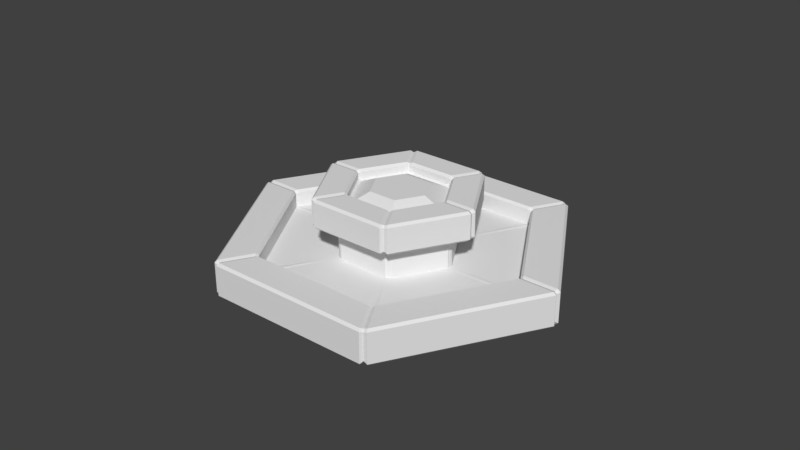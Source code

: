 # Source: school.blend  (saved by Blender 2.78.0; exported with 4.5.12 LTS)
import bpy
from mathutils import Matrix  # noqa: F401  (used for matrix-valued properties, if any)

bpy.ops.wm.read_factory_settings(use_empty=True)
scene = bpy.context.scene
scene.name = 'Scene'

# ---- collections
col_collection_1 = bpy.data.collections.new('Collection 1'); scene.collection.children.link(col_collection_1)

# ---- world
world_world = bpy.data.worlds.new('World'); scene.world = world_world
world_world.color = (0.05088, 0.05088, 0.05088)
world_world.use_sun_shadow = False
world_world.sun_shadow_jitter_overblur = 0.0
world_world.cycles.sampling_method = 'MANUAL'

# ---- meshes
me_cylinder = bpy.data.meshes.new('Cylinder')
me_cylinder.from_pydata([(0.4276, 0.2468, 1.072), (1.391e-07, 0.4937, 1.072), (0.4276, -0.2468, 1.072), (-5.054e-09, -0.4937, 1.072), (-0.4276, -0.2468, 1.072), (-0.4276, 0.2468, 1.072), (1.078e-07, 0.8705, 1.043), (1.045e-07, 0.9121, 1.079), (6.426e-08, 1.349, 1.079), (5.756e-08, 1.39, 1.043), (5.42e-08, 1.39, 0.6648), (5.085e-08, 1.349, 0.6288), (2.113e-08, 2.314, 0.242), (2.113e-08, 2.356, 0.278), (1.011e-09, 2.896, 0.278), (1.011e-09, 2.938, 0.242), (1.011e-09, 2.938, -0.226), (4.364e-09, 2.896, -0.262), (3.073e-08, 1.019, 0.6288), (2.235e-08, 1.005, 0.0), (2.113e-08, 2.314, 0.008), (1.112e-07, 0.8705, 0.9348), (0.7899, 0.4561, 1.079), (0.7539, 0.4353, 1.043), (1.204, 0.6951, 1.043), (1.168, 0.6743, 1.079), (1.168, 0.6743, 0.6288), (1.204, 0.6951, 0.6648), (2.04, 1.178, 0.278), (2.004, 1.157, 0.242), (2.544, 1.469, 0.242), (2.508, 1.448, 0.278), (2.508, 1.448, -0.262), (2.544, 1.469, -0.226), (0.8824, 0.5094, 0.6288), (2.004, 1.157, 0.008), (0.8704, 0.5025, 0.0), (0.7539, 0.4353, 0.9348), (0.7899, -0.4561, 1.079), (0.7539, -0.4353, 1.043), (1.204, -0.6951, 1.043), (1.168, -0.6743, 1.079), (1.168, -0.6743, 0.6288), (1.204, -0.6951, 0.6648), (2.04, -1.178, 0.278), (2.004, -1.157, 0.242), (2.544, -1.469, 0.242), (2.508, -1.448, 0.278), (2.508, -1.448, -0.262), (2.544, -1.469, -0.226), (0.8824, -0.5094, 0.6288), (2.004, -1.157, 0.008), (0.8704, -0.5025, 0.0), (0.7539, -0.4353, 0.9348), (-1.167e-07, -0.9121, 1.079), (-1.234e-07, -0.8705, 1.043), (-1.435e-07, -1.39, 1.043), (-1.569e-07, -1.349, 1.079), (-1.167e-07, -1.349, 0.6288), (-1.301e-07, -1.39, 0.6648), (-1.9e-07, -2.356, 0.278), (-1.933e-07, -2.314, 0.242), (-2.503e-07, -2.938, 0.242), (-2.47e-07, -2.896, 0.278), (0.7199, 0.4156, 0.9186), (-2.403e-07, -2.896, -0.262), (-2.503e-07, -2.938, -0.226), (1.158e-07, 0.8313, 0.9186), (0.7199, -0.4156, 0.9186), (-1.066e-07, -1.019, 0.6288), (-3.99e-08, -0.8313, 0.9186), (-1.933e-07, -2.314, 0.008), (-0.7199, -0.4156, 0.9186), (-7.823e-08, -1.005, 0.0), (-0.7199, 0.4156, 0.9186), (-1.268e-07, -0.8705, 0.9348), (0.8427, 0.5505, 0.0), (0.8981, 0.4545, 0.0), (-0.05541, 1.005, 0.0), (0.05541, 1.005, 0.0), (0.8981, -0.4545, 0.0), (0.8427, -0.5505, 0.0), (0.05541, -1.005, 0.0), (-0.05541, -1.005, 0.0), (-0.8427, -0.5505, 0.0), (-0.8981, -0.4545, 0.0), (-0.8981, 0.4545, 0.0), (-0.8427, 0.5505, 0.0), (1.998, 1.09, 0.0), (1.943, 1.186, 0.0), (0.05541, 2.275, 0.0), (-0.05541, 2.275, 0.0), (1.943, -1.186, 0.0), (1.998, -1.09, 0.0), (-0.05541, -2.275, 0.0), (0.05541, -2.275, 0.0), (-1.998, -1.09, 0.0), (-1.943, -1.186, 0.0), (-1.943, 1.186, 0.0), (-1.998, 1.09, 0.0), (0.8427, 0.5505, 0.6), (0.8981, 0.4545, 0.6), (-0.05541, 1.005, 0.6), (0.05541, 1.005, 0.6), (0.8981, -0.4545, 0.6), (0.8427, -0.5505, 0.6), (0.05541, -1.005, 0.6), (-0.05541, -1.005, 0.6), (-0.8427, -0.5505, 0.6), (-0.8981, -0.4545, 0.6), (-0.8981, 0.4545, 0.6), (-0.8427, 0.5505, 0.6), (-0.05541, 2.922, -0.3), (0.05541, 2.922, -0.3), (-0.05541, 2.968, -0.26), (0.05541, 2.968, -0.26), (0.05541, 2.321, 0.3), (-0.05541, 2.321, 0.3), (-0.05541, 2.275, 0.26), (0.05541, 2.275, 0.26), (2.503, 1.509, -0.3), (2.558, 1.413, -0.3), (2.543, 1.532, -0.26), (2.598, 1.436, -0.26), (1.943, 1.186, 0.26), (1.998, 1.09, 0.26), (2.038, 1.113, 0.3), (1.983, 1.209, 0.3), (2.558, -1.413, -0.3), (2.503, -1.509, -0.3), (2.598, -1.436, -0.26), (2.543, -1.532, -0.26), (1.998, -1.09, 0.26), (1.943, -1.186, 0.26), (1.983, -1.209, 0.3), (2.038, -1.113, 0.3), (0.05541, -2.922, -0.3), (-0.05541, -2.922, -0.3), (0.05541, -2.968, -0.26), (-0.05541, -2.968, -0.26), (0.05541, -2.275, 0.26), (-0.05541, -2.275, 0.26), (-0.05541, -2.321, 0.3), (0.05541, -2.321, 0.3), (-2.503, -1.509, -0.3), (-2.558, -1.413, -0.3), (-2.543, -1.532, -0.26), (-2.598, -1.436, -0.26), (-1.943, -1.186, 0.26), (-1.998, -1.09, 0.26), (-2.038, -1.113, 0.3), (-1.983, -1.209, 0.3), (-2.558, 1.413, -0.3), (-2.503, 1.509, -0.3), (-2.598, 1.436, -0.26), (-2.543, 1.532, -0.26), (-1.998, 1.09, 0.26), (-1.943, 1.186, 0.26), (-1.983, 1.209, 0.3), (-2.038, 1.113, 0.3), (2.503, 1.509, 0.3), (2.558, 1.413, 0.3), (2.598, 1.436, 0.26), (2.543, 1.532, 0.26), (0.05541, 2.968, 0.26), (-0.05541, 2.968, 0.26), (-0.05541, 2.922, 0.3), (0.05541, 2.922, 0.3), (2.558, -1.413, 0.3), (2.503, -1.509, 0.3), (2.543, -1.532, 0.26), (2.598, -1.436, 0.26), (0.05541, -2.922, 0.3), (-0.05541, -2.922, 0.3), (-0.05541, -2.968, 0.26), (0.05541, -2.968, 0.26), (-2.503, -1.509, 0.3), (-2.558, -1.413, 0.3), (-2.598, -1.436, 0.26), (-2.543, -1.532, 0.26), (-2.558, 1.413, 0.3), (-2.503, 1.509, 0.3), (-2.543, 1.532, 0.26), (-2.598, 1.436, 0.26), (1.2, 0.7567, 0.64), (1.255, 0.6608, 0.64), (1.215, 0.6377, 0.6), (1.16, 0.7337, 0.6), (0.05541, 1.371, 0.6), (-0.05541, 1.371, 0.6), (-0.05541, 1.418, 0.64), (0.05541, 1.418, 0.64), (1.255, -0.6608, 0.64), (1.2, -0.7568, 0.64), (1.16, -0.7337, 0.6), (1.215, -0.6377, 0.6), (0.05541, -1.418, 0.64), (-0.05541, -1.418, 0.64), (-0.05541, -1.371, 0.6), (0.05541, -1.371, 0.6), (-1.2, -0.7567, 0.64), (-1.255, -0.6608, 0.64), (-1.215, -0.6377, 0.6), (-1.16, -0.7337, 0.6), (-1.255, 0.6608, 0.64), (-1.2, 0.7567, 0.64), (-1.16, 0.7337, 0.6), (-1.215, 0.6377, 0.6), (0.6999, 0.4681, 1.06), (0.7553, 0.3721, 1.06), (0.7953, 0.3952, 1.1), (0.7399, 0.4912, 1.1), (0.05541, 0.8864, 1.1), (-0.05541, 0.8864, 1.1), (-0.05541, 0.8402, 1.06), (0.05541, 0.8402, 1.06), (0.7553, -0.3721, 1.06), (0.6999, -0.4681, 1.06), (0.7399, -0.4912, 1.1), (0.7953, -0.3952, 1.1), (0.05541, -0.8402, 1.06), (-0.05541, -0.8402, 1.06), (-0.05541, -0.8864, 1.1), (0.05541, -0.8864, 1.1), (-0.6999, -0.4681, 1.06), (-0.7553, -0.3721, 1.06), (-0.7953, -0.3952, 1.1), (-0.7399, -0.4912, 1.1), (-0.7553, 0.3721, 1.06), (-0.6999, 0.4681, 1.06), (-0.7399, 0.4912, 1.1), (-0.7953, 0.3952, 1.1), (1.16, 0.7337, 1.1), (1.215, 0.6377, 1.1), (1.255, 0.6608, 1.06), (1.2, 0.7567, 1.06), (0.05541, 1.418, 1.06), (-0.05541, 1.418, 1.06), (-0.05541, 1.371, 1.1), (0.05541, 1.371, 1.1), (1.215, -0.6377, 1.1), (1.16, -0.7337, 1.1), (1.2, -0.7568, 1.06), (1.255, -0.6608, 1.06), (0.05541, -1.371, 1.1), (-0.05541, -1.371, 1.1), (-0.05541, -1.418, 1.06), (0.05541, -1.418, 1.06), (-1.16, -0.7337, 1.1), (-1.215, -0.6377, 1.1), (-1.255, -0.6608, 1.06), (-1.2, -0.7567, 1.06), (-1.215, 0.6377, 1.1), (-1.16, 0.7337, 1.1), (-1.2, 0.7567, 1.06), (-1.255, 0.6608, 1.06), (0.7553, 0.3721, 0.94), (0.6999, 0.4681, 0.94), (0.7199, 0.4156, 0.9186), (0.05541, 0.8402, 0.94), (-0.05541, 0.8402, 0.94), (1.158e-07, 0.8313, 0.9186), (0.6999, -0.4681, 0.94), (0.7553, -0.3721, 0.94), (0.7199, -0.4156, 0.9186), (-0.05541, -0.8402, 0.94), (0.05541, -0.8402, 0.94), (-3.991e-08, -0.8313, 0.9186), (-0.7553, -0.3721, 0.94), (-0.6999, -0.4681, 0.94), (-0.7199, -0.4156, 0.9186), (-0.6999, 0.4681, 0.94), (-0.7553, 0.3721, 0.94), (-0.7199, 0.4156, 0.9186), (-0.7539, 0.4353, 0.9348), (-0.8704, 0.5025, 0.0), (-2.004, 1.157, 0.008), (-0.8824, 0.5094, 0.6288), (-2.544, 1.469, -0.226), (-2.508, 1.448, -0.262), (-2.508, 1.448, 0.278), (-2.544, 1.469, 0.242), (-2.004, 1.157, 0.242), (-2.04, 1.178, 0.278), (-1.204, 0.6951, 0.6648), (-1.168, 0.6743, 0.6288), (-1.168, 0.6743, 1.079), (-1.204, 0.6951, 1.043), (-0.7539, 0.4353, 1.043), (-0.7899, 0.4561, 1.079), (-0.7539, -0.4353, 0.9348), (-0.8704, -0.5025, 0.0), (-2.004, -1.157, 0.008), (-0.8824, -0.5094, 0.6288), (-2.544, -1.469, -0.226), (-2.508, -1.448, -0.262), (-2.508, -1.448, 0.278), (-2.544, -1.469, 0.242), (-2.004, -1.157, 0.242), (-2.04, -1.178, 0.278), (-1.204, -0.6951, 0.6648), (-1.168, -0.6743, 0.6288), (-1.168, -0.6743, 1.079), (-1.204, -0.6951, 1.043), (-0.7539, -0.4353, 1.043), (-0.7899, -0.4561, 1.079), (-0.7539, -0.4353, 0.9348), (-0.7539, -0.4353, 1.043), (-1.168, -0.6743, 1.079), (-0.7899, -0.4561, 1.079), (-1.204, -0.6951, 0.6648), (-1.204, -0.6951, 1.043), (-0.8824, -0.5094, 0.6288), (-1.168, -0.6743, 0.6288)], [], [(115, 164, 163, 122), (131, 138, 136, 129), (139, 146, 144, 137), (147, 154, 152, 145), (143, 134, 133, 140), (163, 164, 167, 160), (127, 116, 119, 124), (116, 127, 160, 167), (140, 133, 92, 95), (124, 119, 90, 89), (148, 141, 94, 97), (156, 149, 96, 99), (100, 103, 188, 187), (118, 157, 98, 91), (132, 125, 88, 93), (195, 186, 185, 192), (151, 142, 141, 148), (135, 126, 125, 132), (123, 130, 128, 121), (159, 150, 149, 156), (80, 77, 101, 104), (79, 76, 89, 90), (82, 81, 105, 106), (84, 83, 107, 108), (86, 85, 109, 110), (81, 82, 95, 92), (108, 107, 198, 203), (83, 84, 97, 94), (77, 80, 93, 88), (87, 78, 91, 98), (85, 86, 99, 96), (78, 87, 111, 102), (219, 210, 209, 216), (207, 202, 201, 204), (104, 101, 186, 195), (211, 212, 215, 208), (203, 198, 197, 200), (189, 206, 205, 190), (1, 0, 64, 67), (110, 109, 202, 207), (102, 111, 206, 189), (106, 105, 194, 199), (115, 122, 120, 113), (199, 194, 193, 196), (210, 219, 240, 233), (213, 230, 229, 214), (218, 223, 244, 241), (222, 227, 248, 245), (226, 231, 252, 249), (227, 222, 221, 224), (0, 1, 5, 4, 3, 2), (231, 226, 225, 228), (212, 211, 232, 239), (214, 229, 271, 260), (235, 236, 239, 232), (223, 218, 217, 220), (0, 2, 68, 64), (5, 1, 67, 74), (3, 4, 72, 70), (4, 5, 74, 72), (2, 3, 70, 68), (265, 221, 55, 75), (171, 162, 161, 168), (123, 162, 171, 130), (165, 182, 181, 166), (131, 170, 175, 138), (179, 174, 173, 176), (139, 174, 179, 146), (183, 178, 177, 180), (147, 178, 183, 154), (187, 188, 191, 184), (155, 182, 165, 114), (175, 170, 169, 172), (117, 158, 157, 118), (126, 135, 168, 161), (134, 143, 172, 169), (142, 151, 176, 173), (150, 159, 180, 177), (158, 117, 166, 181), (184, 191, 236, 235), (192, 185, 234, 243), (196, 193, 242, 247), (200, 197, 246, 251), (204, 201, 250, 255), (190, 205, 254, 237), (243, 234, 233, 240), (237, 254, 253, 238), (251, 246, 245, 248), (255, 250, 249, 252), (264, 263, 256, 258, 64, 68), (247, 242, 241, 244), (208, 215, 259, 257), (216, 209, 256, 263), (220, 217, 262, 266), (224, 221, 265, 269), (228, 225, 268, 272), (230, 213, 238, 253), (261, 260, 271, 273, 74, 67), (258, 257, 259, 261, 67, 64), (270, 269, 265, 267, 70, 72), (273, 272, 268, 270, 72, 74), (222, 245, 57, 54), (267, 266, 262, 264, 68, 70), (155, 114, 112, 153), (256, 37, 257, 258), (259, 21, 260, 261), (262, 53, 263, 264), (265, 75, 266, 267), (268, 290, 269, 270), (271, 274, 272, 273), (20, 19, 79, 90), (36, 35, 89, 76), (52, 51, 93, 80), (73, 71, 95, 82), (291, 292, 97, 84), (275, 276, 99, 86), (291, 312, 109, 85), (277, 275, 86, 110), (52, 50, 105, 81), (69, 73, 82, 106), (19, 18, 103, 79), (34, 36, 76, 100), (17, 16, 115, 113), (33, 32, 120, 122), (31, 30, 163, 160), (15, 14, 167, 164), (49, 48, 128, 130), (47, 46, 171, 168), (66, 65, 136, 138), (63, 62, 175, 172), (294, 295, 144, 146), (296, 297, 179, 176), (278, 279, 152, 154), (280, 281, 183, 180), (29, 28, 127, 124), (13, 12, 119, 116), (45, 44, 135, 132), (61, 60, 143, 140), (298, 299, 151, 148), (282, 283, 159, 156), (27, 26, 187, 184), (11, 10, 191, 188), (43, 42, 195, 192), (59, 58, 199, 196), (310, 313, 203, 200), (284, 285, 207, 204), (25, 24, 235, 232), (9, 8, 239, 236), (41, 40, 243, 240), (57, 56, 247, 244), (308, 311, 251, 248), (286, 287, 255, 252), (23, 22, 211, 208), (7, 6, 215, 212), (39, 38, 219, 216), (55, 54, 223, 220), (307, 309, 227, 224), (288, 289, 231, 228), (16, 15, 164, 115), (30, 33, 122, 163), (278, 281, 182, 155), (14, 13, 116, 167), (28, 31, 160, 127), (20, 12, 118, 91), (282, 276, 98, 157), (280, 283, 158, 181), (35, 29, 124, 89), (46, 49, 130, 171), (44, 47, 168, 135), (51, 45, 132, 93), (62, 66, 138, 175), (60, 63, 172, 143), (71, 61, 140, 95), (297, 294, 146, 179), (299, 296, 176, 151), (292, 298, 148, 97), (24, 27, 184, 235), (10, 9, 236, 191), (42, 50, 104, 195), (34, 26, 186, 101), (18, 11, 188, 103), (40, 43, 192, 243), (284, 287, 254, 205), (277, 285, 206, 111), (58, 69, 106, 199), (56, 59, 196, 247), (313, 293, 108, 203), (311, 310, 200, 251), (37, 23, 208, 257), (6, 21, 259, 215), (25, 22, 210, 233), (38, 41, 240, 219), (8, 7, 212, 239), (53, 39, 216, 263), (288, 274, 271, 229), (286, 289, 230, 253), (54, 57, 244, 223), (75, 55, 220, 266), (309, 308, 248, 227), (306, 307, 224, 269), (76, 79, 103, 100), (246, 197, 59, 56), (198, 107, 69, 58), (94, 141, 61, 71), (142, 173, 63, 60), (174, 139, 66, 62), (221, 222, 54, 55), (245, 246, 56, 57), (197, 198, 58, 59), (141, 142, 60, 61), (173, 174, 62, 63), (139, 137, 65, 66), (107, 83, 73, 69), (83, 94, 71, 73), (262, 217, 39, 53), (218, 241, 41, 38), (242, 193, 43, 40), (194, 105, 50, 42), (92, 133, 45, 51), (134, 169, 47, 44), (170, 131, 49, 46), (217, 218, 38, 39), (241, 242, 40, 41), (193, 194, 42, 43), (133, 134, 44, 45), (169, 170, 46, 47), (131, 129, 48, 49), (80, 104, 50, 52), (81, 92, 51, 52), (232, 211, 22, 25), (256, 209, 23, 37), (100, 187, 26, 34), (234, 185, 27, 24), (88, 125, 29, 35), (126, 161, 31, 28), (162, 123, 33, 30), (209, 210, 22, 23), (233, 234, 24, 25), (185, 186, 26, 27), (125, 126, 28, 29), (161, 162, 30, 31), (123, 121, 32, 33), (101, 77, 36, 34), (77, 88, 35, 36), (238, 213, 7, 8), (214, 260, 21, 6), (102, 189, 11, 18), (190, 237, 9, 10), (90, 119, 12, 20), (166, 117, 13, 14), (114, 165, 15, 16), (213, 214, 6, 7), (237, 238, 8, 9), (189, 190, 10, 11), (117, 118, 12, 13), (165, 166, 14, 15), (112, 114, 16, 17), (78, 102, 18, 19), (91, 78, 19, 20), (252, 231, 289, 286), (228, 272, 274, 288), (110, 207, 285, 277), (204, 255, 287, 284), (180, 159, 283, 280), (156, 99, 276, 282), (154, 183, 281, 278), (229, 230, 289, 288), (253, 254, 287, 286), (205, 206, 285, 284), (157, 158, 283, 282), (181, 182, 281, 280), (155, 153, 279, 278), (111, 87, 275, 277), (87, 98, 276, 275), (268, 225, 304, 290), (226, 249, 302, 305), (250, 201, 300, 303), (202, 109, 312, 301), (96, 149, 298, 292), (150, 177, 296, 299), (178, 147, 294, 297), (225, 226, 305, 304), (249, 250, 303, 302), (201, 202, 301, 300), (149, 150, 299, 298), (177, 178, 297, 296), (147, 145, 295, 294), (84, 108, 293, 291), (85, 96, 292, 291)])
_uv = me_cylinder.uv_layers.new(name='UVMap')
_uv.uv.foreach_set('vector', [0.9526, 0.05762, 0.9526, 0.2419, 0.8099, 0.2419, 0.8099, 0.05762, 0.6544, 0.05762, 0.5116, 0.05762, 0.5128, 0.04344, 0.6533, 0.04344, 0.5053, 0.05762, 0.3625, 0.05762, 0.3637, 0.04344, 0.5041, 0.04344, 0.3562, 0.05762, 0.2134, 0.05762, 0.2145, 0.04344, 0.355, 0.04344, 0.5125, 0.3672, 0.6535, 0.3672, 0.6534, 0.3812, 0.5126, 0.3812, 0.8099, 0.2419, 0.9526, 0.2419, 0.9526, 0.264, 0.8099, 0.264, 0.8108, 0.3672, 0.9518, 0.3672, 0.9517, 0.3812, 0.8108, 0.3812, 0.9518, 0.3672, 0.8108, 0.3672, 0.8099, 0.264, 0.9526, 0.264, 0.5126, 0.3812, 0.6534, 0.3812, 0.6534, 0.4211, 0.5126, 0.4211, 0.8108, 0.3812, 0.9517, 0.3812, 0.9517, 0.4211, 0.8108, 0.4211, 0.3635, 0.3812, 0.5043, 0.3812, 0.5043, 0.4211, 0.3635, 0.4211, 0.2143, 0.3812, 0.3552, 0.3812, 0.3552, 0.4211, 0.2143, 0.4211, 0.3939, 0.6103, 0.4519, 0.6103, 0.453, 0.6693, 0.3928, 0.6693, 0.06522, 0.3812, 0.2061, 0.3812, 0.2061, 0.4211, 0.06522, 0.4211, 0.6617, 0.3812, 0.8026, 0.3812, 0.8026, 0.4211, 0.6617, 0.4211, 0.3266, 0.6693, 0.3868, 0.6693, 0.3869, 0.6847, 0.3265, 0.6847, 0.3634, 0.3672, 0.5044, 0.3672, 0.5043, 0.3812, 0.3635, 0.3812, 0.6616, 0.3672, 0.8027, 0.3672, 0.8026, 0.3812, 0.6617, 0.3812, 0.8035, 0.05762, 0.6608, 0.05762, 0.6619, 0.04344, 0.8024, 0.04344, 0.2143, 0.3672, 0.3553, 0.3672, 0.3552, 0.3812, 0.2143, 0.3812, 0.3277, 0.4911, 0.3857, 0.4911, 0.3857, 0.6103, 0.3277, 0.6103, 0.8359, 0.6993, 0.7885, 0.617, 0.8549, 0.5021, 0.9687, 0.6994, 0.2615, 0.4911, 0.3195, 0.4911, 0.3195, 0.6103, 0.2615, 0.6103, 0.1953, 0.4911, 0.2533, 0.4911, 0.2533, 0.6103, 0.1953, 0.6103, 0.1291, 0.4911, 0.1871, 0.4911, 0.1871, 0.6103, 0.1291, 0.6103, 0.6734, 0.617, 0.6259, 0.6993, 0.4931, 0.6992, 0.6071, 0.502, 0.1953, 0.6103, 0.2533, 0.6103, 0.2544, 0.6693, 0.1942, 0.6693, 0.6259, 0.7108, 0.6733, 0.7931, 0.6069, 0.9081, 0.4931, 0.7108, 0.7784, 0.6113, 0.6834, 0.6112, 0.6171, 0.4962, 0.8448, 0.4963, 0.7884, 0.7932, 0.8359, 0.7109, 0.9687, 0.711, 0.8547, 0.9082, 0.6834, 0.7989, 0.7784, 0.799, 0.8447, 0.9139, 0.6169, 0.9139, 0.06289, 0.4911, 0.1209, 0.4911, 0.1209, 0.6103, 0.06289, 0.6103, 0.3282, 0.8644, 0.3852, 0.8644, 0.3849, 0.8799, 0.3284, 0.8799, 0.128, 0.6693, 0.1882, 0.6693, 0.1883, 0.6847, 0.1279, 0.6847, 0.3277, 0.6103, 0.3857, 0.6103, 0.3868, 0.6693, 0.3266, 0.6693, 0.3944, 0.8644, 0.4514, 0.8644, 0.4511, 0.8799, 0.3946, 0.8799, 0.1942, 0.6693, 0.2544, 0.6693, 0.2545, 0.6847, 0.1941, 0.6847, 0.06183, 0.6693, 0.122, 0.6693, 0.1221, 0.6847, 0.06173, 0.6847, 0.7573, 0.6618, 0.7067, 0.6612, 0.6863, 0.627, 0.7766, 0.6271, 0.1291, 0.6103, 0.1871, 0.6103, 0.1882, 0.6693, 0.128, 0.6693, 0.06289, 0.6103, 0.1209, 0.6103, 0.122, 0.6693, 0.06183, 0.6693, 0.2615, 0.6103, 0.3195, 0.6103, 0.3206, 0.6693, 0.2604, 0.6693, 0.9526, 0.05762, 0.8099, 0.05762, 0.811, 0.04344, 0.9515, 0.04344, 0.2604, 0.6693, 0.3206, 0.6693, 0.3207, 0.6847, 0.2603, 0.6847, 0.3852, 0.8644, 0.3282, 0.8644, 0.3266, 0.7837, 0.3868, 0.7837, 0.06342, 0.8644, 0.1204, 0.8644, 0.1201, 0.8799, 0.06366, 0.8799, 0.319, 0.8644, 0.262, 0.8644, 0.2604, 0.7837, 0.3206, 0.7837, 0.2528, 0.8644, 0.1958, 0.8644, 0.1942, 0.7837, 0.2544, 0.7837, 0.1866, 0.8644, 0.1296, 0.8644, 0.128, 0.7837, 0.1882, 0.7837, 0.1958, 0.8644, 0.2528, 0.8644, 0.2525, 0.8799, 0.1961, 0.8799, 0.7067, 0.6612, 0.7573, 0.6618, 0.7819, 0.7058, 0.7558, 0.749, 0.7052, 0.7486, 0.6807, 0.7045, 0.1296, 0.8644, 0.1866, 0.8644, 0.1863, 0.8799, 0.1299, 0.8799, 0.4514, 0.8644, 0.3944, 0.8644, 0.3928, 0.7837, 0.453, 0.7837, 0.06366, 0.8799, 0.1201, 0.8799, 0.1201, 0.9034, 0.06366, 0.9034, 0.3927, 0.7681, 0.4531, 0.7681, 0.453, 0.7837, 0.3928, 0.7837, 0.262, 0.8644, 0.319, 0.8644, 0.3187, 0.8799, 0.2622, 0.8799, 0.7067, 0.6612, 0.6807, 0.7045, 0.641, 0.7051, 0.6863, 0.627, 0.7819, 0.7058, 0.7573, 0.6618, 0.7766, 0.6271, 0.8216, 0.7052, 0.7052, 0.7486, 0.7558, 0.749, 0.7761, 0.7832, 0.686, 0.7833, 0.7558, 0.749, 0.7819, 0.7058, 0.8216, 0.7052, 0.7761, 0.7832, 0.6807, 0.7045, 0.7052, 0.7486, 0.686, 0.7833, 0.641, 0.7051, 0.2525, 0.9034, 0.2525, 0.8799, 0.2574, 0.8799, 0.2574, 0.9034, 0.6608, 0.2419, 0.8035, 0.2419, 0.8035, 0.264, 0.6608, 0.264, 0.8035, 0.05762, 0.8035, 0.2419, 0.6608, 0.2419, 0.6608, 0.05762, 0.06427, 0.2419, 0.207, 0.2419, 0.207, 0.264, 0.06431, 0.264, 0.6544, 0.05762, 0.6544, 0.2419, 0.5116, 0.2419, 0.5116, 0.05762, 0.3625, 0.2419, 0.5053, 0.2419, 0.5052, 0.264, 0.3626, 0.264, 0.5053, 0.05762, 0.5053, 0.2419, 0.3625, 0.2419, 0.3625, 0.05762, 0.2134, 0.2419, 0.3562, 0.2419, 0.3561, 0.264, 0.2134, 0.264, 0.3562, 0.05762, 0.3562, 0.2419, 0.2134, 0.2419, 0.2134, 0.05762, 0.3928, 0.6693, 0.453, 0.6693, 0.4531, 0.6847, 0.3927, 0.6847, 0.207, 0.05762, 0.207, 0.2419, 0.06427, 0.2419, 0.06427, 0.05762, 0.5116, 0.2419, 0.6544, 0.2419, 0.6544, 0.264, 0.5117, 0.264, 0.06514, 0.3672, 0.2062, 0.3672, 0.2061, 0.3812, 0.06522, 0.3812, 0.8027, 0.3672, 0.6616, 0.3672, 0.6608, 0.264, 0.8035, 0.264, 0.6535, 0.3672, 0.5125, 0.3672, 0.5117, 0.264, 0.6544, 0.264, 0.5044, 0.3672, 0.3634, 0.3672, 0.3626, 0.264, 0.5052, 0.264, 0.3553, 0.3672, 0.2143, 0.3672, 0.2134, 0.264, 0.3561, 0.264, 0.2062, 0.3672, 0.06514, 0.3672, 0.06431, 0.264, 0.207, 0.264, 0.3927, 0.6847, 0.4531, 0.6847, 0.4531, 0.7681, 0.3927, 0.7681, 0.3265, 0.6847, 0.3869, 0.6847, 0.3869, 0.7681, 0.3265, 0.7681, 0.2603, 0.6847, 0.3207, 0.6847, 0.3207, 0.7681, 0.2603, 0.7681, 0.1941, 0.6847, 0.2545, 0.6847, 0.2545, 0.7681, 0.1941, 0.7681, 0.1279, 0.6847, 0.1883, 0.6847, 0.1883, 0.7681, 0.1279, 0.7681, 0.06173, 0.6847, 0.1221, 0.6847, 0.1221, 0.7681, 0.06173, 0.7681, 0.3265, 0.7681, 0.3869, 0.7681, 0.3868, 0.7837, 0.3266, 0.7837, 0.06173, 0.7681, 0.1221, 0.7681, 0.122, 0.7837, 0.06183, 0.7837, 0.1941, 0.7681, 0.2545, 0.7681, 0.2544, 0.7837, 0.1942, 0.7837, 0.1279, 0.7681, 0.1883, 0.7681, 0.1882, 0.7837, 0.128, 0.7837, 0.3251, 0.9112, 0.3284, 0.9034, 0.3849, 0.9034, 0.3882, 0.9112, 0.3882, 0.9112, 0.3251, 0.9112, 0.2603, 0.7681, 0.3207, 0.7681, 0.3206, 0.7837, 0.2604, 0.7837, 0.3946, 0.8799, 0.4511, 0.8799, 0.4511, 0.9034, 0.3946, 0.9034, 0.3284, 0.8799, 0.3849, 0.8799, 0.3849, 0.9034, 0.3284, 0.9034, 0.2622, 0.8799, 0.3187, 0.8799, 0.3187, 0.9034, 0.2622, 0.9034, 0.1961, 0.8799, 0.2525, 0.8799, 0.2525, 0.9034, 0.1961, 0.9034, 0.1299, 0.8799, 0.1863, 0.8799, 0.1863, 0.9034, 0.1299, 0.9034, 0.1204, 0.8644, 0.06342, 0.8644, 0.06183, 0.7837, 0.122, 0.7837, 0.06036, 0.9112, 0.06366, 0.9034, 0.1201, 0.9034, 0.1235, 0.9112, 0.1234, 0.9112, 0.06036, 0.9112, 0.3913, 0.9112, 0.3946, 0.9034, 0.4511, 0.9034, 0.4544, 0.9112, 0.4544, 0.9112, 0.3913, 0.9112, 0.1927, 0.9112, 0.1961, 0.9034, 0.2525, 0.9034, 0.2558, 0.9112, 0.2558, 0.9112, 0.1928, 0.9112, 0.1266, 0.9112, 0.1299, 0.9034, 0.1863, 0.9034, 0.1896, 0.9112, 0.1896, 0.9112, 0.1266, 0.9112, 0.2528, 0.8644, 0.2544, 0.7837, 0.2574, 0.7837, 0.2574, 0.8644, 0.2589, 0.9112, 0.2622, 0.9034, 0.3187, 0.9034, 0.322, 0.9112, 0.322, 0.9112, 0.2589, 0.9112, 0.207, 0.05762, 0.06427, 0.05762, 0.06541, 0.04344, 0.2059, 0.04344, 0.3849, 0.9034, 0.3886, 0.9034, 0.3922, 0.9034, 0.3913, 0.9112, 0.4511, 0.9034, 0.4531, 0.9058, 0.455, 0.9082, 0.4544, 0.9112, 0.3187, 0.9034, 0.3224, 0.9034, 0.326, 0.9034, 0.3251, 0.9112, 0.2525, 0.9034, 0.2562, 0.9034, 0.2598, 0.9034, 0.2589, 0.9112, 0.1863, 0.9034, 0.19, 0.9034, 0.1936, 0.9034, 0.1927, 0.9112, 0.1201, 0.9034, 0.1238, 0.9034, 0.1274, 0.9034, 0.1266, 0.9112, 0.9687, 0.7052, 0.8359, 0.7051, 0.8359, 0.6993, 0.9687, 0.6994, 0.7834, 0.6142, 0.8499, 0.4992, 0.8549, 0.5021, 0.7885, 0.617, 0.6784, 0.6141, 0.6121, 0.4991, 0.6171, 0.4962, 0.6834, 0.6112, 0.6259, 0.7051, 0.4931, 0.705, 0.4931, 0.6992, 0.6259, 0.6993, 0.6783, 0.796, 0.6119, 0.911, 0.6069, 0.9081, 0.6733, 0.7931, 0.7834, 0.7961, 0.8497, 0.9111, 0.8447, 0.9139, 0.7784, 0.799, 0.1912, 0.4911, 0.1912, 0.6103, 0.1871, 0.6103, 0.1871, 0.4911, 0.125, 0.6103, 0.125, 0.4911, 0.1291, 0.4911, 0.1291, 0.6103, 0.3236, 0.4911, 0.3236, 0.6103, 0.3195, 0.6103, 0.3195, 0.4911, 0.2574, 0.6103, 0.2574, 0.4911, 0.2615, 0.4911, 0.2615, 0.6103, 0.06085, 0.4911, 0.06085, 0.6103, 0.05881, 0.6103, 0.05881, 0.4911, 0.3898, 0.6103, 0.3898, 0.4911, 0.3939, 0.4911, 0.3939, 0.6103, 0.06382, 0.04344, 0.0629, 0.05481, 0.06154, 0.05201, 0.06223, 0.04344, 0.8067, 0.05762, 0.8067, 0.04344, 0.811, 0.04344, 0.8099, 0.05762, 0.8067, 0.264, 0.8067, 0.2419, 0.8099, 0.2419, 0.8099, 0.264, 0.06267, 0.2463, 0.0627, 0.264, 0.06108, 0.264, 0.06108, 0.2506, 0.6576, 0.05762, 0.6576, 0.04344, 0.6619, 0.04344, 0.6608, 0.05762, 0.6576, 0.264, 0.6576, 0.2419, 0.6608, 0.2419, 0.6608, 0.264, 0.5085, 0.05762, 0.5085, 0.04344, 0.5128, 0.04344, 0.5116, 0.05762, 0.5085, 0.264, 0.5085, 0.2419, 0.5116, 0.2419, 0.5117, 0.264, 0.3593, 0.05762, 0.3593, 0.04344, 0.3637, 0.04344, 0.3625, 0.05762, 0.3593, 0.264, 0.3593, 0.2419, 0.3625, 0.2419, 0.3626, 0.264, 0.2102, 0.05762, 0.2102, 0.04344, 0.2145, 0.04344, 0.2134, 0.05762, 0.2102, 0.264, 0.2102, 0.2419, 0.2134, 0.2419, 0.2134, 0.264, 0.8067, 0.3812, 0.8067, 0.3672, 0.8108, 0.3672, 0.8108, 0.3812, 0.06311, 0.37, 0.06315, 0.3812, 0.06108, 0.3812, 0.06108, 0.3727, 0.6576, 0.3812, 0.6576, 0.3672, 0.6616, 0.3672, 0.6617, 0.3812, 0.5085, 0.3812, 0.5085, 0.3672, 0.5125, 0.3672, 0.5126, 0.3812, 0.3593, 0.3812, 0.3593, 0.3672, 0.3634, 0.3672, 0.3635, 0.3812, 0.2102, 0.3812, 0.2102, 0.3672, 0.2143, 0.3672, 0.2143, 0.3812, 0.3898, 0.6847, 0.3898, 0.6693, 0.3928, 0.6693, 0.3927, 0.6847, 0.06032, 0.6693, 0.06027, 0.6817, 0.05881, 0.6786, 0.05881, 0.6693, 0.3236, 0.6847, 0.3236, 0.6693, 0.3266, 0.6693, 0.3265, 0.6847, 0.2574, 0.6847, 0.2574, 0.6693, 0.2604, 0.6693, 0.2603, 0.6847, 0.1912, 0.6847, 0.1912, 0.6693, 0.1942, 0.6693, 0.1941, 0.6847, 0.125, 0.6847, 0.125, 0.6693, 0.128, 0.6693, 0.1279, 0.6847, 0.3898, 0.7837, 0.3898, 0.7681, 0.3927, 0.7681, 0.3928, 0.7837, 0.06027, 0.7712, 0.06032, 0.7837, 0.05881, 0.7837, 0.05881, 0.7743, 0.3236, 0.7837, 0.3236, 0.7681, 0.3265, 0.7681, 0.3266, 0.7837, 0.2574, 0.7837, 0.2574, 0.7681, 0.2603, 0.7681, 0.2604, 0.7837, 0.1912, 0.7837, 0.1912, 0.7681, 0.1941, 0.7681, 0.1942, 0.7837, 0.125, 0.7837, 0.125, 0.7681, 0.1279, 0.7681, 0.128, 0.7837, 0.3898, 0.8799, 0.3898, 0.8644, 0.3944, 0.8644, 0.3946, 0.8799, 0.06111, 0.8675, 0.06124, 0.8799, 0.05881, 0.8799, 0.05881, 0.8705, 0.3236, 0.8799, 0.3236, 0.8644, 0.3282, 0.8644, 0.3284, 0.8799, 0.2574, 0.8799, 0.2574, 0.8644, 0.262, 0.8644, 0.2622, 0.8799, 0.1912, 0.8799, 0.1912, 0.8644, 0.1958, 0.8644, 0.1961, 0.8799, 0.125, 0.8799, 0.125, 0.8644, 0.1296, 0.8644, 0.1299, 0.8799, 0.06267, 0.05762, 0.06267, 0.2419, 0.06108, 0.2419, 0.06108, 0.05762, 0.8067, 0.2419, 0.8067, 0.05762, 0.8099, 0.05762, 0.8099, 0.2419, 0.2102, 0.05762, 0.2102, 0.2419, 0.207, 0.2419, 0.207, 0.05762, 0.0627, 0.2668, 0.06311, 0.3672, 0.06108, 0.3672, 0.06108, 0.2695, 0.8067, 0.3672, 0.8067, 0.264, 0.8099, 0.264, 0.8108, 0.3672, 0.9538, 0.4211, 0.9538, 0.3812, 0.9558, 0.3812, 0.9558, 0.4211, 0.2102, 0.3812, 0.2102, 0.4211, 0.2061, 0.4211, 0.2061, 0.3812, 0.2102, 0.264, 0.2102, 0.3672, 0.2062, 0.3672, 0.207, 0.264, 0.8067, 0.4211, 0.8067, 0.3812, 0.8108, 0.3812, 0.8108, 0.4211, 0.6576, 0.2419, 0.6576, 0.05762, 0.6608, 0.05762, 0.6608, 0.2419, 0.6576, 0.3672, 0.6576, 0.264, 0.6608, 0.264, 0.6616, 0.3672, 0.6576, 0.4211, 0.6576, 0.3812, 0.6617, 0.3812, 0.6617, 0.4211, 0.5085, 0.2419, 0.5085, 0.05762, 0.5116, 0.05762, 0.5116, 0.2419, 0.5085, 0.3672, 0.5085, 0.264, 0.5117, 0.264, 0.5125, 0.3672, 0.5085, 0.4211, 0.5085, 0.3812, 0.5126, 0.3812, 0.5126, 0.4211, 0.3593, 0.2419, 0.3593, 0.05762, 0.3625, 0.05762, 0.3625, 0.2419, 0.3593, 0.3672, 0.3593, 0.264, 0.3626, 0.264, 0.3634, 0.3672, 0.3593, 0.4211, 0.3593, 0.3812, 0.3635, 0.3812, 0.3635, 0.4211, 0.3898, 0.7681, 0.3898, 0.6847, 0.3927, 0.6847, 0.3927, 0.7681, 0.06027, 0.6847, 0.06027, 0.7681, 0.05881, 0.7681, 0.05881, 0.6847, 0.3236, 0.6693, 0.3236, 0.6103, 0.3277, 0.6103, 0.3266, 0.6693, 0.3898, 0.6103, 0.3898, 0.6693, 0.3868, 0.6693, 0.3857, 0.6103, 0.06085, 0.6103, 0.06032, 0.6667, 0.05881, 0.6642, 0.05881, 0.6103, 0.3236, 0.7681, 0.3236, 0.6847, 0.3265, 0.6847, 0.3265, 0.7681, 0.125, 0.6847, 0.125, 0.7681, 0.1221, 0.7681, 0.1221, 0.6847, 0.125, 0.6103, 0.125, 0.6693, 0.122, 0.6693, 0.1209, 0.6103, 0.2574, 0.6693, 0.2574, 0.6103, 0.2615, 0.6103, 0.2604, 0.6693, 0.2574, 0.7681, 0.2574, 0.6847, 0.2603, 0.6847, 0.2603, 0.7681, 0.1912, 0.6693, 0.1912, 0.6103, 0.1953, 0.6103, 0.1942, 0.6693, 0.1912, 0.7681, 0.1912, 0.6847, 0.1941, 0.6847, 0.1941, 0.7681, 0.3898, 0.9034, 0.3898, 0.8799, 0.3946, 0.8799, 0.3946, 0.9034, 0.06124, 0.8799, 0.06124, 0.9034, 0.05881, 0.9034, 0.05881, 0.8799, 0.3898, 0.7837, 0.3898, 0.8644, 0.3852, 0.8644, 0.3868, 0.7837, 0.3236, 0.8644, 0.3236, 0.7837, 0.3266, 0.7837, 0.3282, 0.8644, 0.06032, 0.7864, 0.06111, 0.8644, 0.05881, 0.8644, 0.05881, 0.789, 0.3236, 0.9034, 0.3236, 0.8799, 0.3284, 0.8799, 0.3284, 0.9034, 0.125, 0.8799, 0.125, 0.9034, 0.1201, 0.9034, 0.1201, 0.8799, 0.125, 0.7837, 0.125, 0.8644, 0.1204, 0.8644, 0.122, 0.7837, 0.2574, 0.8644, 0.2574, 0.7837, 0.2604, 0.7837, 0.262, 0.8644, 0.2574, 0.9034, 0.2574, 0.8799, 0.2622, 0.8799, 0.2622, 0.9034, 0.1912, 0.8644, 0.1912, 0.7837, 0.1942, 0.7837, 0.1958, 0.8644, 0.1912, 0.9034, 0.1912, 0.8799, 0.1961, 0.8799, 0.1961, 0.9034, 0.3939, 0.4911, 0.4519, 0.4911, 0.4519, 0.6103, 0.3939, 0.6103, 0.2545, 0.7681, 0.2545, 0.6847, 0.2574, 0.6847, 0.2574, 0.7681, 0.2544, 0.6693, 0.2533, 0.6103, 0.2574, 0.6103, 0.2574, 0.6693, 0.5043, 0.4211, 0.5043, 0.3812, 0.5085, 0.3812, 0.5085, 0.4211, 0.5044, 0.3672, 0.5052, 0.264, 0.5085, 0.264, 0.5085, 0.3672, 0.5053, 0.2419, 0.5053, 0.05762, 0.5085, 0.05762, 0.5085, 0.2419, 0.2525, 0.8799, 0.2528, 0.8644, 0.2574, 0.8644, 0.2574, 0.8799, 0.2544, 0.7837, 0.2545, 0.7681, 0.2574, 0.7681, 0.2574, 0.7837, 0.2545, 0.6847, 0.2544, 0.6693, 0.2574, 0.6693, 0.2574, 0.6847, 0.5043, 0.3812, 0.5044, 0.3672, 0.5085, 0.3672, 0.5085, 0.3812, 0.5052, 0.264, 0.5053, 0.2419, 0.5085, 0.2419, 0.5085, 0.264, 0.5053, 0.05762, 0.5041, 0.04344, 0.5085, 0.04344, 0.5085, 0.05762, 0.2533, 0.6103, 0.2533, 0.4911, 0.2574, 0.4911, 0.2574, 0.6103, 0.6259, 0.7108, 0.4931, 0.7108, 0.4931, 0.705, 0.6259, 0.7051, 0.3187, 0.9034, 0.3187, 0.8799, 0.3236, 0.8799, 0.3236, 0.9034, 0.319, 0.8644, 0.3206, 0.7837, 0.3236, 0.7837, 0.3236, 0.8644, 0.3207, 0.7681, 0.3207, 0.6847, 0.3236, 0.6847, 0.3236, 0.7681, 0.3206, 0.6693, 0.3195, 0.6103, 0.3236, 0.6103, 0.3236, 0.6693, 0.6534, 0.4211, 0.6534, 0.3812, 0.6576, 0.3812, 0.6576, 0.4211, 0.6535, 0.3672, 0.6544, 0.264, 0.6576, 0.264, 0.6576, 0.3672, 0.6544, 0.2419, 0.6544, 0.05762, 0.6576, 0.05762, 0.6576, 0.2419, 0.3187, 0.8799, 0.319, 0.8644, 0.3236, 0.8644, 0.3236, 0.8799, 0.3206, 0.7837, 0.3207, 0.7681, 0.3236, 0.7681, 0.3236, 0.7837, 0.3207, 0.6847, 0.3206, 0.6693, 0.3236, 0.6693, 0.3236, 0.6847, 0.6534, 0.3812, 0.6535, 0.3672, 0.6576, 0.3672, 0.6576, 0.3812, 0.6544, 0.264, 0.6544, 0.2419, 0.6576, 0.2419, 0.6576, 0.264, 0.6544, 0.05762, 0.6533, 0.04344, 0.6576, 0.04344, 0.6576, 0.05762, 0.3277, 0.4911, 0.3277, 0.6103, 0.3236, 0.6103, 0.3236, 0.4911, 0.6734, 0.617, 0.6071, 0.502, 0.6121, 0.4991, 0.6784, 0.6141, 0.3928, 0.7837, 0.3944, 0.8644, 0.3898, 0.8644, 0.3898, 0.7837, 0.3849, 0.9034, 0.3849, 0.8799, 0.3898, 0.8799, 0.3898, 0.9034, 0.3939, 0.6103, 0.3928, 0.6693, 0.3898, 0.6693, 0.3898, 0.6103, 0.3869, 0.7681, 0.3869, 0.6847, 0.3898, 0.6847, 0.3898, 0.7681, 0.8026, 0.4211, 0.8026, 0.3812, 0.8067, 0.3812, 0.8067, 0.4211, 0.8027, 0.3672, 0.8035, 0.264, 0.8067, 0.264, 0.8067, 0.3672, 0.8035, 0.2419, 0.8035, 0.05762, 0.8067, 0.05762, 0.8067, 0.2419, 0.3849, 0.8799, 0.3852, 0.8644, 0.3898, 0.8644, 0.3898, 0.8799, 0.3868, 0.7837, 0.3869, 0.7681, 0.3898, 0.7681, 0.3898, 0.7837, 0.3869, 0.6847, 0.3868, 0.6693, 0.3898, 0.6693, 0.3898, 0.6847, 0.8026, 0.3812, 0.8027, 0.3672, 0.8067, 0.3672, 0.8067, 0.3812, 0.8035, 0.264, 0.8035, 0.2419, 0.8067, 0.2419, 0.8067, 0.264, 0.8035, 0.05762, 0.8024, 0.04344, 0.8067, 0.04344, 0.8067, 0.05762, 0.3857, 0.6103, 0.3857, 0.4911, 0.3898, 0.4911, 0.3898, 0.6103, 0.7784, 0.6113, 0.8448, 0.4963, 0.8499, 0.4992, 0.7834, 0.6142, 0.06183, 0.7837, 0.06342, 0.8644, 0.06111, 0.8644, 0.06032, 0.7864, 0.06366, 0.8799, 0.06366, 0.9034, 0.06124, 0.9034, 0.06124, 0.8799, 0.06289, 0.6103, 0.06183, 0.6693, 0.06032, 0.6667, 0.06085, 0.6103, 0.06173, 0.6847, 0.06173, 0.7681, 0.06027, 0.7681, 0.06027, 0.6847, 0.9517, 0.4211, 0.9517, 0.3812, 0.9538, 0.3812, 0.9538, 0.4211, 0.06431, 0.264, 0.06514, 0.3672, 0.06311, 0.3672, 0.0627, 0.2668, 0.06427, 0.05762, 0.06427, 0.2419, 0.06267, 0.2419, 0.06267, 0.05762, 0.06342, 0.8644, 0.06366, 0.8799, 0.06124, 0.8799, 0.06111, 0.8675, 0.06173, 0.7681, 0.06183, 0.7837, 0.06032, 0.7837, 0.06027, 0.7712, 0.06183, 0.6693, 0.06173, 0.6847, 0.06027, 0.6817, 0.06032, 0.6693, 0.06514, 0.3672, 0.06522, 0.3812, 0.06315, 0.3812, 0.06311, 0.37, 0.06427, 0.2419, 0.06431, 0.264, 0.0627, 0.264, 0.06267, 0.2463, 0.06541, 0.04344, 0.06427, 0.05762, 0.0629, 0.05481, 0.06382, 0.04344, 0.06289, 0.4911, 0.06289, 0.6103, 0.06085, 0.6103, 0.06085, 0.4911, 0.9687, 0.711, 0.8359, 0.7109, 0.8359, 0.7051, 0.9687, 0.7052, 0.128, 0.7837, 0.1296, 0.8644, 0.125, 0.8644, 0.125, 0.7837, 0.1299, 0.8799, 0.1299, 0.9034, 0.125, 0.9034, 0.125, 0.8799, 0.1291, 0.6103, 0.128, 0.6693, 0.125, 0.6693, 0.125, 0.6103, 0.1279, 0.6847, 0.1279, 0.7681, 0.125, 0.7681, 0.125, 0.6847, 0.2134, 0.264, 0.2143, 0.3672, 0.2102, 0.3672, 0.2102, 0.264, 0.2143, 0.3812, 0.2143, 0.4211, 0.2102, 0.4211, 0.2102, 0.3812, 0.2134, 0.05762, 0.2134, 0.2419, 0.2102, 0.2419, 0.2102, 0.05762, 0.1201, 0.8799, 0.1204, 0.8644, 0.125, 0.8644, 0.125, 0.8799, 0.122, 0.7837, 0.1221, 0.7681, 0.125, 0.7681, 0.125, 0.7837, 0.1221, 0.6847, 0.122, 0.6693, 0.125, 0.6693, 0.125, 0.6847, 0.2061, 0.3812, 0.2062, 0.3672, 0.2102, 0.3672, 0.2102, 0.3812, 0.207, 0.264, 0.207, 0.2419, 0.2102, 0.2419, 0.2102, 0.264, 0.207, 0.05762, 0.2059, 0.04344, 0.2102, 0.04344, 0.2102, 0.05762, 0.1209, 0.6103, 0.1209, 0.4911, 0.125, 0.4911, 0.125, 0.6103, 0.7884, 0.7932, 0.8547, 0.9082, 0.8497, 0.9111, 0.7834, 0.7961, 0.1863, 0.9034, 0.1863, 0.8799, 0.1912, 0.8799, 0.1912, 0.9034, 0.1866, 0.8644, 0.1882, 0.7837, 0.1912, 0.7837, 0.1912, 0.8644, 0.1883, 0.7681, 0.1883, 0.6847, 0.1912, 0.6847, 0.1912, 0.7681, 0.1882, 0.6693, 0.1871, 0.6103, 0.1912, 0.6103, 0.1912, 0.6693, 0.3552, 0.4211, 0.3552, 0.3812, 0.3593, 0.3812, 0.3593, 0.4211, 0.3553, 0.3672, 0.3561, 0.264, 0.3593, 0.264, 0.3593, 0.3672, 0.3562, 0.2419, 0.3562, 0.05762, 0.3593, 0.05762, 0.3593, 0.2419, 0.1863, 0.8799, 0.1866, 0.8644, 0.1912, 0.8644, 0.1912, 0.8799, 0.1882, 0.7837, 0.1883, 0.7681, 0.1912, 0.7681, 0.1912, 0.7837, 0.1883, 0.6847, 0.1882, 0.6693, 0.1912, 0.6693, 0.1912, 0.6847, 0.3552, 0.3812, 0.3553, 0.3672, 0.3593, 0.3672, 0.3593, 0.3812, 0.3561, 0.264, 0.3562, 0.2419, 0.3593, 0.2419, 0.3593, 0.264, 0.3562, 0.05762, 0.355, 0.04344, 0.3593, 0.04344, 0.3593, 0.05762, 0.1953, 0.4911, 0.1953, 0.6103, 0.1912, 0.6103, 0.1912, 0.4911, 0.6834, 0.7989, 0.6169, 0.9139, 0.6119, 0.911, 0.6783, 0.796])
me_cylinder.use_remesh_preserve_volume = False
me_cylinder.use_remesh_preserve_attributes = False
me_cylinder.use_mirror_vertex_groups = False
me_cylinder.update()

# ---- objects
ob_cylinder = bpy.data.objects.new('Cylinder', me_cylinder)

# ---- transforms, parenting, visibility, modifiers, constraints
ob_cylinder.location = (0.0, 0.0, 0.3)
ob_cylinder.rotation_euler = (0.0, 0.0, 0.5236)
ob_cylinder.lineart.crease_threshold = 0.0

# ---- collection membership
col_collection_1.objects.link(ob_cylinder)

# ---- scene / render settings (as saved in the file)
scene.frame_start = 1; scene.frame_end = 250; scene.frame_set(1)
scene.render.engine = 'BLENDER_EEVEE_NEXT'
scene.render.resolution_percentage = 50
scene.render.dither_intensity = 0.0
scene.cycles.use_denoising = False
scene.cycles.samples = 128
scene.cycles.sampling_pattern = 'TABULATED_SOBOL'
scene.cycles.light_sampling_threshold = 0.0
scene.cycles.use_adaptive_sampling = False
scene.cycles.use_light_tree = False
scene.cycles.blur_glossy = 0.0
scene.cycles.sample_clamp_indirect = 0.0
scene.view_settings.view_transform = 'Standard'
bpy.context.view_layer.update()

# ---- added for rendering (the .blend has no active camera and no usable light): camera, sun
cam_auto = bpy.data.cameras.new('AutoCamera')
cam_auto.lens = 50.0
cam_auto.sensor_width = 36.0
cam_auto.clip_end = 1000.0
ob_auto_camera = bpy.data.objects.new('AutoCamera', cam_auto)
scene.collection.objects.link(ob_auto_camera)
ob_auto_camera.location = (10.0343, -12.0412, 8.72747)
ob_auto_camera.rotation_euler = (1.09748, -7.21219e-08, 0.694738)
scene.camera = ob_auto_camera
light_auto_sun = bpy.data.lights.new('AutoSun', 'SUN')
light_auto_sun.energy = 3.0
light_auto_sun.angle = 0.0523599
ob_auto_sun = bpy.data.objects.new('AutoSun', light_auto_sun)
scene.collection.objects.link(ob_auto_sun)
ob_auto_sun.rotation_euler = (0.872665, 0.174533, 0.523599)
bpy.context.view_layer.update()

